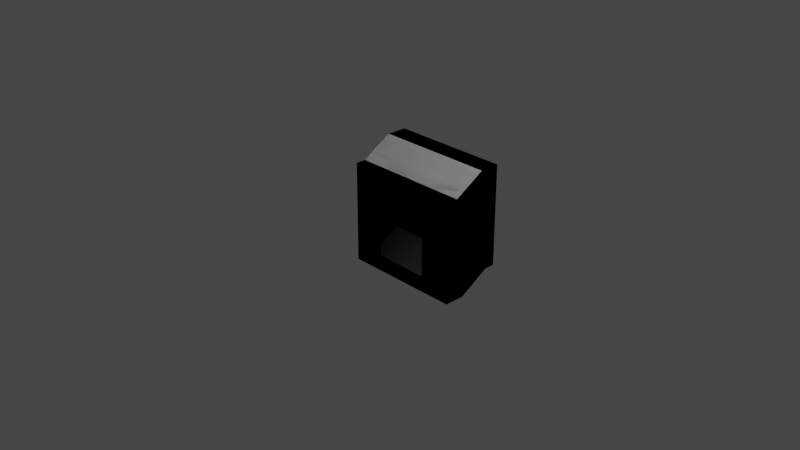 # Source: Bison25Adapter.blend  (saved by Blender 3.1.7; exported with 4.5.12 LTS)
import bpy
from mathutils import Matrix  # noqa: F401  (used for matrix-valued properties, if any)

bpy.ops.wm.read_factory_settings(use_empty=True)
scene = bpy.context.scene
scene.name = 'Scene'

# ---- collections
col_collection = bpy.data.collections.new('Collection'); scene.collection.children.link(col_collection)

# ---- materials (node trees are filled in below, after node groups)
mat_material_002 = bpy.data.materials.new('Material.002')
mat_material_002.use_transparent_shadow = False

# ---- node groups
ng_color4 = bpy.data.node_groups.new('Color4', 'ShaderNodeTree')
_s = ng_color4.interface.new_socket(name='Color', in_out='OUTPUT', socket_type='NodeSocketColor')
_s = ng_color4.interface.new_socket(name='Alpha', in_out='OUTPUT', socket_type='NodeSocketFloat')
_s = ng_color4.interface.new_socket(name='Color', in_out='INPUT', socket_type='NodeSocketColor')
_s = ng_color4.interface.new_socket(name='Alpha', in_out='INPUT', socket_type='NodeSocketFloat')
_s.min_value = 1.0
_N = ng_color4.nodes; _L = ng_color4.links
n0 = _N.new('NodeGroupInput'); n0.name = 'Group Input'; n0.location = (-403, 18)
n1 = _N.new('NodeGroupOutput'); n1.name = 'Group Output'; n1.location = (154, 24)
_L.new(n0.outputs[1], n1.inputs[1])
_L.new(n0.outputs[0], n1.inputs[0])
n1.is_active_output = True
ng_maincolor = bpy.data.node_groups.new('MainColor', 'ShaderNodeTree')
_s = ng_maincolor.interface.new_socket(name='Color', in_out='OUTPUT', socket_type='NodeSocketColor')
_s = ng_maincolor.interface.new_socket(name='Alpha', in_out='OUTPUT', socket_type='NodeSocketFloat')
_s = ng_maincolor.interface.new_socket(name='VColor', in_out='INPUT', socket_type='NodeSocketColor')
_s = ng_maincolor.interface.new_socket(name='VAlpha', in_out='INPUT', socket_type='NodeSocketFloat')
_s.min_value = 1e+04
_s = ng_maincolor.interface.new_socket(name='CColor', in_out='INPUT', socket_type='NodeSocketColor')
_s = ng_maincolor.interface.new_socket(name='CAlpha', in_out='INPUT', socket_type='NodeSocketFloat')
_s.min_value = 1.0
_s = ng_maincolor.interface.new_socket(name='TColor', in_out='INPUT', socket_type='NodeSocketColor')
_s = ng_maincolor.interface.new_socket(name='TAlpha', in_out='INPUT', socket_type='NodeSocketFloat')
_s.min_value = 1.0
_N = ng_maincolor.nodes; _L = ng_maincolor.links
n0 = _N.new('NodeGroupInput'); n0.name = 'Group Input'; n0.location = (-284, 35)
n1 = _N.new('NodeGroupOutput'); n1.name = 'Group Output'; n1.location = (332, -19)
n2 = _N.new('ShaderNodeMix'); n2.name = 'VC*CC*TC'; n2.location = (127, -33)
n2.label = 'VC*CC*TC'
n2.hide = True
n2.data_type = 'RGBA'
n2.blend_type = 'MULTIPLY'
n2.inputs[0].default_value = 1.0
n3 = _N.new('ShaderNodeMix'); n3.name = 'VC*CC'; n3.location = (-44, 33)
n3.label = 'VC*CC'
n3.hide = True
n3.data_type = 'RGBA'
n3.blend_type = 'MULTIPLY'
n3.inputs[0].default_value = 1.0
n4 = _N.new('ShaderNodeMath'); n4.name = 'VA*CA'; n4.location = (-59, -19)
n4.label = 'VA*CA'
n4.hide = True
n4.operation = 'MULTIPLY'
n4.inputs[2].default_value = 0.0
n5 = _N.new('ShaderNodeMath'); n5.name = 'VA*CA*TA'; n5.location = (130, -79)
n5.label = 'VA*CA*TA'
n5.hide = True
n5.operation = 'MULTIPLY'
n5.inputs[2].default_value = 0.0
_L.new(n0.outputs[2], n3.inputs[7])
_L.new(n0.outputs[4], n2.inputs[7])
_L.new(n2.outputs[2], n1.inputs[0])
_L.new(n3.outputs[2], n2.inputs[6])
_L.new(n0.outputs[0], n3.inputs[6])
_L.new(n0.outputs[1], n4.inputs[0])
_L.new(n0.outputs[3], n4.inputs[1])
_L.new(n4.outputs[0], n5.inputs[0])
_L.new(n0.outputs[5], n5.inputs[1])
_L.new(n5.outputs[0], n1.inputs[1])
n1.is_active_output = True
ng_standardshader = bpy.data.node_groups.new('StandardShader', 'ShaderNodeTree')
_s = ng_standardshader.interface.new_socket(name='BSDF', in_out='OUTPUT', socket_type='NodeSocketShader')
_s = ng_standardshader.interface.new_socket(name='BaseColor', in_out='INPUT', socket_type='NodeSocketColor')
_s = ng_standardshader.interface.new_socket(name='Shininess', in_out='INPUT', socket_type='NodeSocketFloat')
_s.min_value = 1e+04
_s = ng_standardshader.interface.new_socket(name='Gloss', in_out='INPUT', socket_type='NodeSocketFloat')
_s.min_value = 1e+04
_s = ng_standardshader.interface.new_socket(name='Emission', in_out='INPUT', socket_type='NodeSocketColor')
_s = ng_standardshader.interface.new_socket(name='Emission Strength', in_out='INPUT', socket_type='NodeSocketFloat')
_s.min_value = 1e+06
_s = ng_standardshader.interface.new_socket(name='Alpha', in_out='INPUT', socket_type='NodeSocketFloat')
_s.min_value = 1.0
_s = ng_standardshader.interface.new_socket(name='NormalColor', in_out='INPUT', socket_type='NodeSocketColor')
_N = ng_standardshader.nodes; _L = ng_standardshader.links
n0 = _N.new('NodeGroupOutput'); n0.name = 'Group Output'; n0.location = (555, 248)
n1 = _N.new('NodeGroupInput'); n1.name = 'Group Input'; n1.location = (-444, 74)
n2 = _N.new('ShaderNodeNormalMap'); n2.name = 'Normal Map'; n2.location = (-96, -256)
n2.hide = True
n3 = _N.new('ShaderNodeMath'); n3.name = 'Roughness'; n3.location = (-4, -2)
n3.label = 'Roughness'
n3.hide = True
n3.operation = 'SQRT'
n3.inputs[2].default_value = 0.0
n4 = _N.new('ShaderNodeMath'); n4.name = 'SpecularConv'; n4.location = (-120, 39)
n4.label = 'SpecularConv'
n4.hide = True
n4.operation = 'SQRT'
n4.inputs[2].default_value = 0.0
n5 = _N.new('ShaderNodeMath'); n5.name = 'Gloss2Rough'; n5.location = (-176, -1)
n5.label = 'Gloss2Rough'
n5.hide = True
n5.operation = 'SUBTRACT'
n5.inputs[0].default_value = 1.0
n5.inputs[2].default_value = 0.0
n6 = _N.new('ShaderNodeBsdfPrincipled'); n6.name = 'Principled BSDF'; n6.location = (226, 256)
n6.distribution = 'GGX'
n6.subsurface_method = 'BURLEY'
n6.inputs[3].default_value = 1.45
_L.new(n6.outputs[0], n0.inputs[0])
_L.new(n4.outputs[0], n6.inputs[13])
_L.new(n1.outputs[3], n6.inputs[27])
_L.new(n3.outputs[0], n6.inputs[2])
_L.new(n1.outputs[0], n6.inputs[0])
_L.new(n1.outputs[1], n4.inputs[0])
_L.new(n1.outputs[6], n2.inputs[1])
_L.new(n5.outputs[0], n3.inputs[0])
_L.new(n1.outputs[2], n5.inputs[1])
_L.new(n2.outputs[0], n6.inputs[5])
_L.new(n1.outputs[5], n6.inputs[4])
_L.new(n1.outputs[4], n6.inputs[28])
n0.is_active_output = True

# ---- material node trees
mat_material_002.use_nodes = True; mat_material_002.node_tree.nodes.clear()
_N = mat_material_002.node_tree.nodes; _L = mat_material_002.node_tree.links
n0 = _N.new('ShaderNodeTexImage'); n0.name = '_MainTex'; n0.location = (-131, -187)
n0.label = '_MainTex'
n0.hide = True
n1 = _N.new('ShaderNodeUVMap'); n1.name = 'UV Map'; n1.location = (-345, -213)
n2 = _N.new('ShaderNodeGroup'); n2.name = '_Color'; n2.location = (-34, -148)
n2.label = '_Color'
n2.hide = True
n2.node_tree = ng_color4
n2.inputs[0].default_value = (1.0, 1.0, 1.0, 1.0)
n2.inputs[1].default_value = 1.0
n3 = _N.new('ShaderNodeVertexColor'); n3.name = 'Vertex Color'; n3.location = (-31, -96)
n3.hide = True
n4 = _N.new('ShaderNodeOutputMaterial'); n4.name = 'Material Output'; n4.location = (765, 26)
n5 = _N.new('ShaderNodeGroup'); n5.name = 'Group'; n5.location = (157, 9)
n5.node_tree = ng_maincolor
n6 = _N.new('ShaderNodeGroup'); n6.name = 'StandardShader'; n6.location = (542, -4)
n6.node_tree = ng_standardshader
n6.inputs[1].default_value = 0.0
n6.inputs[2].default_value = 0.0
n6.inputs[3].default_value = (0.0, 0.0, 0.0, 1.0)
n6.inputs[4].default_value = 1.0
n6.inputs[6].default_value = (0.5, 0.5, 1.0, 1.0)
n7 = _N.new('ShaderNodeValue'); n7.name = '_Opacity'; n7.location = (327, -167)
n7.label = '_Opacity'
n7.hide = True
n7.outputs[0].default_value = 1.0
_L.new(n1.outputs[0], n0.inputs[0])
_L.new(n6.outputs[0], n4.inputs[0])
_L.new(n2.outputs[0], n5.inputs[2])
_L.new(n2.outputs[1], n5.inputs[3])
_L.new(n0.outputs[0], n5.inputs[4])
_L.new(n0.outputs[1], n5.inputs[5])
_L.new(n5.outputs[0], n6.inputs[0])
_L.new(n3.outputs[1], n5.inputs[1])
_L.new(n3.outputs[0], n5.inputs[0])
_L.new(n7.outputs[0], n6.inputs[5])
n4.is_active_output = True

# ---- world
world_world = bpy.data.worlds.new('World'); scene.world = world_world
world_world.use_nodes = True; world_world.node_tree.nodes.clear()
_N = world_world.node_tree.nodes; _L = world_world.node_tree.links
n0 = _N.new('ShaderNodeOutputWorld'); n0.name = 'World Output'; n0.location = (300, 300)
n1 = _N.new('ShaderNodeBackground'); n1.name = 'Background'; n1.location = (10, 300)
n1.inputs[0].default_value = (0.05088, 0.05088, 0.05088, 1.0)
_L.new(n1.outputs[0], n0.inputs[0])
n0.is_active_output = True
world_world.color = (0.05088, 0.05088, 0.05088)
world_world.use_sun_shadow = False
world_world.sun_shadow_jitter_overblur = 0.0

# ---- cameras
cam_camera = bpy.data.cameras.new('Camera')
cam_camera.clip_end = 100.0
cam_camera.ortho_scale = 7.314

# ---- lights
light_light = bpy.data.lights.new('Light', 'POINT')
light_light.transmission_factor = 0.0
light_light.energy = 1000.0
light_light.shadow_soft_size = 0.1
light_light.shadow_maximum_resolution = 0.006
light_light.use_absolute_resolution = True

# ---- meshes
me_cube_003 = bpy.data.meshes.new('Cube.003')
me_cube_003.from_pydata([(-0.6681, 0.02324, -0.7304), (-0.6681, 0.02324, 0.3994), (-0.3154, 0.7038, -0.3078), (-0.3154, 0.7038, 0.323), (0.6681, 0.02324, -0.7304), (0.6681, 0.02324, 0.3994), (0.3154, 0.7038, -0.3078), (0.3154, 0.7038, 0.323), (-0.6681, 0.589, -0.5304), (-0.6681, 0.2501, -0.7304), (-0.6681, 0.138, 0.3994), (-0.6681, 0.477, 0.5994), (0.6681, 0.2501, -0.7304), (0.6681, 0.589, -0.5304), (0.6681, 0.477, 0.5994), (0.6681, 0.138, 0.3994), (-0.1997, 0.02324, 0.09754), (0.1997, 0.02324, 0.09754), (0.3061, 0.02324, -0.5485), (0.3061, 0.02324, -0.01392), (-0.3061, 0.02324, -0.5485), (-0.3061, 0.02324, -0.01392), (0.1997, 0.02324, -0.6556), (-0.1997, 0.02324, -0.6556), (-0.6681, 0.7038, 0.5994), (-0.6681, 0.7038, -0.5304), (0.6681, 0.7038, -0.5304), (0.6681, 0.7038, 0.5994), (-0.4121, 0.7038, 0.1783), (-0.446, 0.7038, 0.007589), (-0.4121, 0.7038, -0.1631), (0.1707, 0.7038, -0.4045), (-2.413e-08, 0.7038, -0.4384), (-0.1707, 0.7038, -0.4045), (-0.1707, 0.7038, 0.4197), (1.487e-08, 0.7038, 0.4536), (0.1707, 0.7038, 0.4197), (0.4121, 0.7038, 0.1783), (0.446, 0.7038, 0.007589), (0.4121, 0.7038, -0.1631)], [], [(8, 25, 24, 11), (12, 4, 5, 15), (5, 17, 16, 1), (9, 0, 4, 12), (15, 5, 1, 10), (27, 14, 11, 24), (14, 15, 10, 11), (25, 8, 13, 26), (8, 9, 12, 13), (26, 13, 14, 27), (13, 12, 15, 14), (0, 9, 10, 1), (9, 8, 11, 10), (0, 1, 21, 20), (4, 18, 19, 5), (0, 23, 22, 4), (1, 16, 21), (5, 19, 17), (18, 4, 22), (0, 20, 23), (2, 30, 29, 28, 3, 24, 25), (6, 31, 32, 33, 2, 25, 26), (3, 34, 35, 36, 7, 27, 24), (7, 37, 38, 39, 6, 26, 27)])
_uv = me_cube_003.uv_layers.new(name='UVMap')
_uv.uv.foreach_set('vector', [0.375, 0.1667, 0.375, 0.25, 0.625, 0.25, 0.625, 0.1667, 0.375, 0.6667, 0.375, 0.75, 0.625, 0.75, 0.625, 0.6667, 0.5, 0.8333, 0.5, 0.8611, 0.5, 0.8889, 0.625, 1.0, 0.125, 0.6667, 0.2083, 0.75, 0.375, 0.75, 0.375, 0.6667, 0.625, 0.6667, 0.625, 0.75, 0.875, 0.75, 0.875, 0.6667, 0.625, 0.5, 0.625, 0.5833, 0.875, 0.5833, 0.875, 0.5, 0.625, 0.5833, 0.625, 0.6667, 0.875, 0.6667, 0.875, 0.5833, 0.125, 0.5, 0.125, 0.5833, 0.375, 0.5833, 0.375, 0.5, 0.125, 0.5833, 0.125, 0.6667, 0.375, 0.6667, 0.375, 0.5833, 0.375, 0.5, 0.375, 0.5833, 0.625, 0.5833, 0.625, 0.5, 0.375, 0.5833, 0.375, 0.6667, 0.625, 0.6667, 0.625, 0.5833, 0.375, 0.0, 0.375, 0.08333, 0.625, 0.08333, 0.5, 0.0, 0.375, 0.08333, 0.375, 0.1667, 0.625, 0.1667, 0.625, 0.08333, 0.375, 1.0, 0.5, 0.9167, 0.4792, 0.9167, 0.4583, 0.9167, 0.4375, 0.8333, 0.4583, 0.8333, 0.4792, 0.8333, 0.5, 0.75, 0.4375, 0.9167, 0.4375, 0.8889, 0.4375, 0.8611, 0.375, 0.8333, 0.5, 0.9167, 0.5, 0.8889, 0.4792, 0.9167, 0.5, 0.8333, 0.4792, 0.8333, 0.5, 0.8611, 0.4583, 0.8333, 0.4375, 0.8333, 0.4375, 0.8611, 0.4375, 0.9167, 0.4583, 0.9167, 0.4375, 0.8889, 0.4095, 0.2792, 0.4547, 0.2792, 0.5, 0.2792, 0.5453, 0.2792, 0.5905, 0.2792, 0.625, 0.25, 0.375, 0.25, 0.4095, 0.4708, 0.4095, 0.4229, 0.4095, 0.375, 0.4095, 0.3271, 0.4095, 0.2792, 0.375, 0.25, 0.375, 0.5, 0.5905, 0.2792, 0.5905, 0.3271, 0.5905, 0.375, 0.5905, 0.4229, 0.5905, 0.4708, 0.625, 0.5, 0.625, 0.25, 0.5905, 0.4708, 0.5453, 0.4708, 0.5, 0.4708, 0.4547, 0.4708, 0.4095, 0.4708, 0.375, 0.5, 0.625, 0.5])
me_cube_003.materials.append(mat_material_002)
me_cube_003.use_remesh_fix_poles = True
me_cube_003.use_remesh_preserve_attributes = False
me_cube_003.update()
me_cube_004 = bpy.data.meshes.new('Cube.004')
me_cube_004.from_pydata([(-0.6681, 0.02324, -0.7304), (-0.6681, 0.02324, 0.3994), (-0.3154, 0.7038, -0.3078), (-0.3154, 0.7038, 0.323), (0.6681, 0.02324, -0.7304), (0.6681, 0.02324, 0.3994), (0.3154, 0.7038, -0.3078), (0.3154, 0.7038, 0.323), (-0.6681, 0.589, -0.5304), (-0.6681, 0.2501, -0.7304), (-0.6681, 0.138, 0.3994), (-0.6681, 0.477, 0.5994), (0.6681, 0.2501, -0.7304), (0.6681, 0.589, -0.5304), (0.6681, 0.477, 0.5994), (0.6681, 0.138, 0.3994), (-0.1997, 0.02324, 0.09754), (0.1997, 0.02324, 0.09754), (0.3061, 0.02324, -0.5485), (0.3061, 0.02324, -0.01392), (-0.3061, 0.02324, -0.5485), (-0.3061, 0.02324, -0.01392), (0.1997, 0.02324, -0.6556), (-0.1997, 0.02324, -0.6556), (-0.6681, 0.7038, 0.5994), (-0.6681, 0.7038, -0.5304), (0.6681, 0.7038, -0.5304), (0.6681, 0.7038, 0.5994), (-0.4121, 0.7038, 0.1783), (-0.446, 0.7038, 0.007589), (-0.4121, 0.7038, -0.1631), (0.1707, 0.7038, -0.4045), (-2.413e-08, 0.7038, -0.4384), (-0.1707, 0.7038, -0.4045), (-0.1707, 0.7038, 0.4197), (1.487e-08, 0.7038, 0.4536), (0.1707, 0.7038, 0.4197), (0.4121, 0.7038, 0.1783), (0.446, 0.7038, 0.007589), (0.4121, 0.7038, -0.1631)], [], [(8, 25, 24, 11), (12, 4, 5, 15), (5, 17, 16, 1), (9, 0, 4, 12), (15, 5, 1, 10), (27, 14, 11, 24), (14, 15, 10, 11), (25, 8, 13, 26), (8, 9, 12, 13), (26, 13, 14, 27), (13, 12, 15, 14), (0, 9, 10, 1), (9, 8, 11, 10), (0, 1, 21, 20), (4, 18, 19, 5), (0, 23, 22, 4), (1, 16, 21), (5, 19, 17), (18, 4, 22), (0, 20, 23), (2, 30, 29, 28, 3, 24, 25), (6, 31, 32, 33, 2, 25, 26), (3, 34, 35, 36, 7, 27, 24), (7, 37, 38, 39, 6, 26, 27)])
_uv = me_cube_004.uv_layers.new(name='UVMap')
_uv.uv.foreach_set('vector', [0.375, 0.1667, 0.375, 0.25, 0.625, 0.25, 0.625, 0.1667, 0.375, 0.6667, 0.375, 0.75, 0.625, 0.75, 0.625, 0.6667, 0.5, 0.8333, 0.5, 0.8611, 0.5, 0.8889, 0.625, 1.0, 0.125, 0.6667, 0.2083, 0.75, 0.375, 0.75, 0.375, 0.6667, 0.625, 0.6667, 0.625, 0.75, 0.875, 0.75, 0.875, 0.6667, 0.625, 0.5, 0.625, 0.5833, 0.875, 0.5833, 0.875, 0.5, 0.625, 0.5833, 0.625, 0.6667, 0.875, 0.6667, 0.875, 0.5833, 0.125, 0.5, 0.125, 0.5833, 0.375, 0.5833, 0.375, 0.5, 0.125, 0.5833, 0.125, 0.6667, 0.375, 0.6667, 0.375, 0.5833, 0.375, 0.5, 0.375, 0.5833, 0.625, 0.5833, 0.625, 0.5, 0.375, 0.5833, 0.375, 0.6667, 0.625, 0.6667, 0.625, 0.5833, 0.375, 0.0, 0.375, 0.08333, 0.625, 0.08333, 0.5, 0.0, 0.375, 0.08333, 0.375, 0.1667, 0.625, 0.1667, 0.625, 0.08333, 0.375, 1.0, 0.5, 0.9167, 0.4792, 0.9167, 0.4583, 0.9167, 0.4375, 0.8333, 0.4583, 0.8333, 0.4792, 0.8333, 0.5, 0.75, 0.4375, 0.9167, 0.4375, 0.8889, 0.4375, 0.8611, 0.375, 0.8333, 0.5, 0.9167, 0.5, 0.8889, 0.4792, 0.9167, 0.5, 0.8333, 0.4792, 0.8333, 0.5, 0.8611, 0.4583, 0.8333, 0.4375, 0.8333, 0.4375, 0.8611, 0.4375, 0.9167, 0.4583, 0.9167, 0.4375, 0.8889, 0.4095, 0.2792, 0.4547, 0.2792, 0.5, 0.2792, 0.5453, 0.2792, 0.5905, 0.2792, 0.625, 0.25, 0.375, 0.25, 0.4095, 0.4708, 0.4095, 0.4229, 0.4095, 0.375, 0.4095, 0.3271, 0.4095, 0.2792, 0.375, 0.25, 0.375, 0.5, 0.5905, 0.2792, 0.5905, 0.3271, 0.5905, 0.375, 0.5905, 0.4229, 0.5905, 0.4708, 0.625, 0.5, 0.625, 0.25, 0.5905, 0.4708, 0.5453, 0.4708, 0.5, 0.4708, 0.4547, 0.4708, 0.4095, 0.4708, 0.375, 0.5, 0.625, 0.5])
me_cube_004.use_remesh_fix_poles = True
me_cube_004.use_remesh_preserve_attributes = False
me_cube_004.update()

# ---- objects
ob_light = bpy.data.objects.new('Light', light_light)
ob_camera = bpy.data.objects.new('Camera', cam_camera)
ob_freeiva = bpy.data.objects.new('FreeIva', None)
ob_shell = bpy.data.objects.new('shell', me_cube_003)
ob_shellcollider = bpy.data.objects.new('shellCollider', me_cube_004)

# ---- transforms, parenting, visibility, modifiers, constraints
ob_light.location = (4.076, 1.005, 5.904)
ob_light.rotation_euler = (0.6503, 0.05522, 1.866)
ob_light.lock_rotations_4d = False
ob_light.empty_display_type = 'ARROWS'
ob_light.color = (0.0, 0.0, 0.0, 0.0)
ob_light.lineart.crease_threshold = 0.0
ob_camera.location = (7.359, -6.926, 4.958)
ob_camera.rotation_euler = (1.109, 0.0, 0.8149)
ob_camera.lock_rotations_4d = False
ob_camera.empty_display_type = 'ARROWS'
ob_camera.color = (0.0, 0.0, 0.0, 0.0)
ob_camera.display_type = 'WIRE'
ob_camera.lineart.crease_threshold = 0.0
ob_freeiva.location = (0.0, 0.0, 0.0)
ob_shell.parent = ob_freeiva
ob_shell.location = (0.0, 0.0, 0.0)
ob_shellcollider.parent = ob_freeiva
ob_shellcollider.location = (0.0, 0.0, 0.0)

# ---- collection membership
col_collection.objects.link(ob_light)
col_collection.objects.link(ob_camera)
col_collection.objects.link(ob_freeiva)
col_collection.objects.link(ob_shell)
col_collection.objects.link(ob_shellcollider)

# ---- scene / render settings (as saved in the file)
scene.camera = ob_camera
scene.frame_start = 1; scene.frame_end = 250; scene.frame_set(1)
scene.render.engine = 'BLENDER_EEVEE_NEXT'
scene.cycles.sampling_pattern = 'TABULATED_SOBOL'
scene.cycles.use_light_tree = False
scene.view_settings.view_transform = 'Filmic'
bpy.context.view_layer.update()
